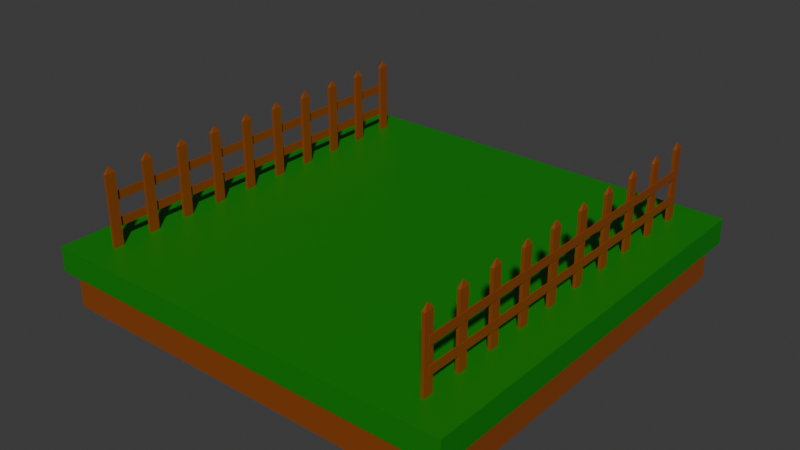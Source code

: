 # Source: Platform.blend  (saved by Blender 4.5.91; exported with 4.5.12 LTS)
import bpy
from mathutils import Matrix  # noqa: F401  (used for matrix-valued properties, if any)

bpy.ops.wm.read_factory_settings(use_empty=True)
scene = bpy.context.scene
scene.name = 'Scene'

# ---- collections
col_collection = bpy.data.collections.new('Collection'); scene.collection.children.link(col_collection)
col_fence = bpy.data.collections.new('Fence'); scene.collection.children.link(col_fence)
col_fence.hide_render = True
col_fence_001 = bpy.data.collections.new('Fence.001'); scene.collection.children.link(col_fence_001)
col_fence_001.hide_render = True
col_fencejoint_001 = bpy.data.collections.new('FenceJoint.001'); scene.collection.children.link(col_fencejoint_001)

# ---- materials (node trees are filled in below, after node groups)
mat_material = bpy.data.materials.new('Material')
mat_material.alpha_threshold = 0.0
mat_material.roughness = 0.5
mat_material.line_color = (0.0, 0.0, 0.0, 1.0)
mat_material_004 = bpy.data.materials.new('Material.004')
mat_material_003 = bpy.data.materials.new('Material.003')
mat_material_003.alpha_threshold = 0.0
mat_material_003.roughness = 0.5
mat_material_003.line_color = (0.0, 0.0, 0.0, 1.0)

# ---- material node trees
mat_material.use_nodes = True; mat_material.node_tree.nodes.clear()
_N = mat_material.node_tree.nodes; _L = mat_material.node_tree.links
n0 = _N.new('ShaderNodeOutputMaterial'); n0.name = 'Material Output'; n0.location = (200, 100)
n1 = _N.new('ShaderNodeBsdfPrincipled'); n1.name = 'Principled BSDF'; n1.location = (-200, 100)
n1.inputs[0].default_value = (0.2582, 0.05951, 0.006512, 1.0)
n1.inputs[3].default_value = 1.45
_L.new(n1.outputs[0], n0.inputs[0])
n0.is_active_output = True
mat_material_004.use_nodes = True; mat_material_004.node_tree.nodes.clear()
_N = mat_material_004.node_tree.nodes; _L = mat_material_004.node_tree.links
n0 = _N.new('ShaderNodeBsdfPrincipled'); n0.name = 'Principled BSDF'; n0.location = (-200, 100)
n0.inputs[0].default_value = (0.0, 0.2159, 0.0, 1.0)
n1 = _N.new('ShaderNodeOutputMaterial'); n1.name = 'Material Output'; n1.location = (200, 100)
_L.new(n0.outputs[0], n1.inputs[0])
n1.is_active_output = True
mat_material_003.use_nodes = True; mat_material_003.node_tree.nodes.clear()
_N = mat_material_003.node_tree.nodes; _L = mat_material_003.node_tree.links
n0 = _N.new('ShaderNodeOutputMaterial'); n0.name = 'Material Output'; n0.location = (200, 100)
n1 = _N.new('ShaderNodeBsdfPrincipled'); n1.name = 'Principled BSDF'; n1.location = (-200, 100)
n1.inputs[3].default_value = 1.45
_L.new(n1.outputs[0], n0.inputs[0])
n0.is_active_output = True

# ---- world
world_world = bpy.data.worlds.new('World'); scene.world = world_world
world_world.use_nodes = True; world_world.node_tree.nodes.clear()
_N = world_world.node_tree.nodes; _L = world_world.node_tree.links
n0 = _N.new('ShaderNodeOutputWorld'); n0.name = 'World Output'; n0.location = (200, 100)
n1 = _N.new('ShaderNodeBackground'); n1.name = 'Background'; n1.location = (-200, 100)
n1.inputs[0].default_value = (0.05088, 0.05088, 0.05088, 1.0)
_L.new(n1.outputs[0], n0.inputs[0])
n0.is_active_output = True
world_world.color = (0.05088, 0.05088, 0.05088)
world_world.sun_shadow_jitter_overblur = 0.0

# ---- meshes
me_cube = bpy.data.meshes.new('Cube')
me_cube.from_pydata([(1.0, 1.0, 0.649), (1.0, 1.0, -1.0), (1.0, -1.0, 0.649), (1.0, -1.0, -1.0), (-1.0, 1.0, 0.649), (-1.0, 1.0, -1.0), (-1.0, -1.0, 0.649), (-1.0, -1.0, -1.0)], [], [(0, 4, 6, 2), (3, 2, 6, 7), (7, 6, 4, 5), (5, 1, 3, 7), (1, 0, 2, 3), (5, 4, 0, 1)])
_uv = me_cube.uv_layers.new(name='UVMap')
_uv.uv.foreach_set('vector', [0.625, 0.5, 0.875, 0.5, 0.875, 0.75, 0.625, 0.75, 0.375, 0.75, 0.625, 0.75, 0.625, 1.0, 0.375, 1.0, 0.375, 0.0, 0.625, 0.0, 0.625, 0.25, 0.375, 0.25, 0.125, 0.5, 0.375, 0.5, 0.375, 0.75, 0.125, 0.75, 0.375, 0.5, 0.625, 0.5, 0.625, 0.75, 0.375, 0.75, 0.375, 0.25, 0.625, 0.25, 0.625, 0.5, 0.375, 0.5])
me_cube.materials.append(mat_material)
me_cube.materials.append(mat_material_004)
me_cube.use_mirror_vertex_groups = False
me_cube.update()
me_cube_001 = bpy.data.meshes.new('Cube.001')
me_cube_001.from_pydata([(1.0, 1.0, 1.0), (1.0, 1.0, -1.0), (1.0, -1.0, 1.0), (1.0, -1.0, -1.0), (-1.0, 1.0, 1.0), (-1.0, 1.0, -1.0), (-1.0, -1.0, 1.0), (-1.0, -1.0, -1.0)], [], [(0, 4, 6, 2), (3, 2, 6, 7), (7, 6, 4, 5), (5, 1, 3, 7), (1, 0, 2, 3), (5, 4, 0, 1)])
_uv = me_cube_001.uv_layers.new(name='UVMap')
_uv.uv.foreach_set('vector', [0.625, 0.5, 0.875, 0.5, 0.875, 0.75, 0.625, 0.75, 0.375, 0.75, 0.625, 0.75, 0.625, 1.0, 0.375, 1.0, 0.375, 0.0, 0.625, 0.0, 0.625, 0.25, 0.375, 0.25, 0.125, 0.5, 0.375, 0.5, 0.375, 0.75, 0.125, 0.75, 0.375, 0.5, 0.625, 0.5, 0.625, 0.75, 0.375, 0.75, 0.375, 0.25, 0.625, 0.25, 0.625, 0.5, 0.375, 0.5])
me_cube_001.materials.append(mat_material_004)
me_cube_001.use_mirror_vertex_groups = False
me_cube_001.update()
me_cube_002 = bpy.data.meshes.new('Cube.002')
me_cube_002.from_pydata([(-1.0, -1.0, -1.0), (-1.0, -1.0, 1.0), (-1.0, 1.0, -1.0), (-1.0, 1.0, 1.0), (1.0, -1.0, -1.0), (1.0, -1.0, 1.0), (1.0, 1.0, -1.0), (1.0, 1.0, 1.0), (0.0, 0.0, 1.174), (0.0, 0.0, 1.174), (0.0, 0.0, 1.174), (0.0, 0.0, 1.174), (-1.0, -1.0, -0.3333), (-1.0, -1.0, 0.3333), (-1.0, 1.0, 0.3333), (-1.0, 1.0, -0.3333), (1.0, 1.0, 0.3333), (1.0, 1.0, -0.3333), (1.0, -1.0, 0.3333), (1.0, -1.0, -0.3333)], [], [(13, 1, 3, 14), (14, 3, 7, 16), (16, 7, 5, 18), (18, 5, 1, 13), (2, 6, 4, 0), (5, 7, 11, 10), (11, 9, 8, 10), (3, 1, 8, 9), (1, 5, 10, 8), (7, 3, 9, 11), (4, 19, 12, 0), (19, 18, 13, 12), (6, 17, 19, 4), (17, 16, 18, 19), (2, 15, 17, 6), (15, 14, 16, 17), (0, 12, 15, 2), (12, 13, 14, 15)])
_uv = me_cube_002.uv_layers.new(name='UVMap')
_uv.uv.foreach_set('vector', [0.5417, 0.0, 0.625, 0.0, 0.625, 0.25, 0.5417, 0.25, 0.5417, 0.25, 0.625, 0.25, 0.625, 0.5, 0.5417, 0.5, 0.5417, 0.5, 0.625, 0.5, 0.625, 0.75, 0.5417, 0.75, 0.5417, 0.75, 0.625, 0.75, 0.625, 1.0, 0.5417, 1.0, 0.125, 0.5, 0.375, 0.5, 0.375, 0.75, 0.125, 0.75, 0.625, 0.75, 0.625, 0.5, 0.625, 0.5, 0.625, 0.75, 0.625, 0.5, 0.875, 0.5, 0.875, 0.75, 0.625, 0.75, 0.625, 0.25, 0.625, 0.0, 0.625, 0.0, 0.625, 0.25, 0.625, 1.0, 0.625, 0.75, 0.625, 0.75, 0.625, 1.0, 0.625, 0.5, 0.625, 0.25, 0.625, 0.25, 0.625, 0.5, 0.375, 0.75, 0.4583, 0.75, 0.4583, 1.0, 0.375, 1.0, 0.4583, 0.75, 0.5417, 0.75, 0.5417, 1.0, 0.4583, 1.0, 0.375, 0.5, 0.4583, 0.5, 0.4583, 0.75, 0.375, 0.75, 0.4583, 0.5, 0.5417, 0.5, 0.5417, 0.75, 0.4583, 0.75, 0.375, 0.25, 0.4583, 0.25, 0.4583, 0.5, 0.375, 0.5, 0.4583, 0.25, 0.5417, 0.25, 0.5417, 0.5, 0.4583, 0.5, 0.375, 0.0, 0.4583, 0.0, 0.4583, 0.25, 0.375, 0.25, 0.4583, 0.0, 0.5417, 0.0, 0.5417, 0.25, 0.4583, 0.25])
me_cube_002.update()
me_cube_003 = bpy.data.meshes.new('Cube.003')
me_cube_003.from_pydata([(-1.0, -0.9818, -1.0), (-1.0, -0.9818, 1.0), (-1.0, 0.9989, -1.0), (-1.0, 0.9989, 1.0), (1.0, -0.9818, -1.0), (1.0, -0.9818, 1.0), (1.0, 0.9989, -1.0), (1.0, 0.9989, 1.0)], [], [(0, 1, 3, 2), (2, 3, 7, 6), (6, 7, 5, 4), (4, 5, 1, 0), (2, 6, 4, 0), (7, 3, 1, 5)])
_uv = me_cube_003.uv_layers.new(name='UVMap')
_uv.uv.foreach_set('vector', [0.375, 0.0, 0.625, 0.0, 0.625, 0.25, 0.375, 0.25, 0.375, 0.25, 0.625, 0.25, 0.625, 0.5, 0.375, 0.5, 0.375, 0.5, 0.625, 0.5, 0.625, 0.75, 0.375, 0.75, 0.375, 0.75, 0.625, 0.75, 0.625, 1.0, 0.375, 1.0, 0.125, 0.5, 0.375, 0.5, 0.375, 0.75, 0.125, 0.75, 0.625, 0.5, 0.875, 0.5, 0.875, 0.75, 0.625, 0.75])
me_cube_003.update()
me_cube_015 = bpy.data.meshes.new('Cube.015')
me_cube_015.from_pydata([(-1.0, -0.9522, -1.0), (-1.0, -0.9522, 1.0), (-1.0, 0.9909, -1.0), (-1.0, 0.9909, 1.0), (1.0, -0.9522, -1.0), (1.0, -0.9522, 1.0), (1.0, 0.9909, -1.0), (1.0, 0.9909, 1.0), (-1.0, -0.9522, -7.0), (-1.0, -0.9522, -5.0), (-1.0, 0.9909, -7.0), (-1.0, 0.9909, -5.0), (1.0, -0.9522, -7.0), (1.0, -0.9522, -5.0), (1.0, 0.9909, -7.0), (1.0, 0.9909, -5.0), (7.253, 0.8728, -11.71), (7.253, 0.8728, 5.716), (7.253, 0.9277, -11.71), (7.253, 0.9277, 5.716), (0.653, 0.8728, -11.71), (0.653, 0.8728, 5.716), (0.653, 0.9277, -11.71), (0.653, 0.9277, 5.716), (3.953, 0.9003, 7.233), (3.953, 0.9003, 7.233), (3.953, 0.9003, 7.233), (3.953, 0.9003, 7.233), (7.253, 0.8728, -5.904), (7.253, 0.8728, -0.094), (7.253, 0.9277, -0.094), (7.253, 0.9277, -5.904), (0.653, 0.9277, -0.094), (0.653, 0.9277, -5.904), (0.653, 0.8728, -0.094), (0.653, 0.8728, -5.904), (7.253, 0.6528, -11.71), (7.253, 0.6528, 5.716), (7.253, 0.7078, -11.71), (7.253, 0.7078, 5.716), (0.653, 0.6528, -11.71), (0.653, 0.6528, 5.716), (0.653, 0.7078, -11.71), (0.653, 0.7078, 5.716), (3.953, 0.6803, 7.233), (3.953, 0.6803, 7.233), (3.953, 0.6803, 7.233), (3.953, 0.6803, 7.233), (7.253, 0.6528, -5.904), (7.253, 0.6528, -0.094), (7.253, 0.7078, -0.094), (7.253, 0.7078, -5.904), (0.653, 0.7078, -0.094), (0.653, 0.7078, -5.904), (0.653, 0.6528, -0.094), (0.653, 0.6528, -5.904), (7.253, 0.4329, -11.71), (7.253, 0.4329, 5.716), (7.253, 0.4879, -11.71), (7.253, 0.4879, 5.716), (0.653, 0.4329, -11.71), (0.653, 0.4329, 5.716), (0.653, 0.4879, -11.71), (0.653, 0.4879, 5.716), (3.953, 0.4604, 7.233), (3.953, 0.4604, 7.233), (3.953, 0.4604, 7.233), (3.953, 0.4604, 7.233), (7.253, 0.4329, -5.904), (7.253, 0.4329, -0.094), (7.253, 0.4879, -0.094), (7.253, 0.4879, -5.904), (0.653, 0.4879, -0.094), (0.653, 0.4879, -5.904), (0.653, 0.4329, -0.094), (0.653, 0.4329, -5.904), (7.253, 0.213, -11.71), (7.253, 0.213, 5.716), (7.253, 0.268, -11.71), (7.253, 0.268, 5.716), (0.653, 0.213, -11.71), (0.653, 0.213, 5.716), (0.653, 0.268, -11.71), (0.653, 0.268, 5.716), (3.953, 0.2405, 7.233), (3.953, 0.2405, 7.233), (3.953, 0.2405, 7.233), (3.953, 0.2405, 7.233), (7.253, 0.213, -5.904), (7.253, 0.213, -0.094), (7.253, 0.268, -0.094), (7.253, 0.268, -5.904), (0.653, 0.268, -0.094), (0.653, 0.268, -5.904), (0.653, 0.213, -0.094), (0.653, 0.213, -5.904), (7.253, -0.00695, -11.71), (7.253, -0.00695, 5.716), (7.253, 0.04803, -11.71), (7.253, 0.04803, 5.716), (0.653, -0.00695, -11.71), (0.653, -0.00695, 5.716), (0.653, 0.04803, -11.71), (0.653, 0.04803, 5.716), (3.953, 0.02054, 7.233), (3.953, 0.02054, 7.233), (3.953, 0.02054, 7.233), (3.953, 0.02054, 7.233), (7.253, -0.00695, -5.904), (7.253, -0.00695, -0.094), (7.253, 0.04803, -0.094), (7.253, 0.04803, -5.904), (0.653, 0.04803, -0.094), (0.653, 0.04803, -5.904), (0.653, -0.00695, -0.094), (0.653, -0.00695, -5.904), (7.253, -0.2269, -11.71), (7.253, -0.2269, 5.716), (7.253, -0.1719, -11.71), (7.253, -0.1719, 5.716), (0.653, -0.2269, -11.71), (0.653, -0.2269, 5.716), (0.653, -0.1719, -11.71), (0.653, -0.1719, 5.716), (3.953, -0.1994, 7.233), (3.953, -0.1994, 7.233), (3.953, -0.1994, 7.233), (3.953, -0.1994, 7.233), (7.253, -0.2269, -5.904), (7.253, -0.2269, -0.094), (7.253, -0.1719, -0.094), (7.253, -0.1719, -5.904), (0.653, -0.1719, -0.094), (0.653, -0.1719, -5.904), (0.653, -0.2269, -0.094), (0.653, -0.2269, -5.904), (7.253, -0.4468, -11.71), (7.253, -0.4468, 5.716), (7.253, -0.3918, -11.71), (7.253, -0.3918, 5.716), (0.653, -0.4468, -11.71), (0.653, -0.4468, 5.716), (0.653, -0.3918, -11.71), (0.653, -0.3918, 5.716), (3.953, -0.4193, 7.233), (3.953, -0.4193, 7.233), (3.953, -0.4193, 7.233), (3.953, -0.4193, 7.233), (7.253, -0.4468, -5.904), (7.253, -0.4468, -0.094), (7.253, -0.3918, -0.094), (7.253, -0.3918, -5.904), (0.653, -0.3918, -0.094), (0.653, -0.3918, -5.904), (0.653, -0.4468, -0.094), (0.653, -0.4468, -5.904), (7.253, -0.6667, -11.71), (7.253, -0.6667, 5.716), (7.253, -0.6118, -11.71), (7.253, -0.6118, 5.716), (0.653, -0.6667, -11.71), (0.653, -0.6667, 5.716), (0.653, -0.6118, -11.71), (0.653, -0.6118, 5.716), (3.953, -0.6392, 7.233), (3.953, -0.6392, 7.233), (3.953, -0.6392, 7.233), (3.953, -0.6392, 7.233), (7.253, -0.6667, -5.904), (7.253, -0.6667, -0.094), (7.253, -0.6118, -0.094), (7.253, -0.6118, -5.904), (0.653, -0.6118, -0.094), (0.653, -0.6118, -5.904), (0.653, -0.6667, -0.094), (0.653, -0.6667, -5.904), (7.253, -0.8867, -11.71), (7.253, -0.8867, 5.716), (7.253, -0.8317, -11.71), (7.253, -0.8317, 5.716), (0.653, -0.8867, -11.71), (0.653, -0.8867, 5.716), (0.653, -0.8317, -11.71), (0.653, -0.8317, 5.716), (3.953, -0.8592, 7.233), (3.953, -0.8592, 7.233), (3.953, -0.8592, 7.233), (3.953, -0.8592, 7.233), (7.253, -0.8867, -5.904), (7.253, -0.8867, -0.094), (7.253, -0.8317, -0.094), (7.253, -0.8317, -5.904), (0.653, -0.8317, -0.094), (0.653, -0.8317, -5.904), (0.653, -0.8867, -0.094), (0.653, -0.8867, -5.904)], [], [(0, 1, 3, 2), (2, 3, 7, 6), (6, 7, 5, 4), (4, 5, 1, 0), (2, 6, 4, 0), (7, 3, 1, 5), (8, 9, 11, 10), (10, 11, 15, 14), (14, 15, 13, 12), (12, 13, 9, 8), (10, 14, 12, 8), (15, 11, 9, 13), (29, 17, 19, 30), (30, 19, 23, 32), (32, 23, 21, 34), (34, 21, 17, 29), (18, 22, 20, 16), (21, 23, 27, 26), (27, 25, 24, 26), (19, 17, 24, 25), (17, 21, 26, 24), (23, 19, 25, 27), (20, 35, 28, 16), (35, 34, 29, 28), (22, 33, 35, 20), (33, 32, 34, 35), (18, 31, 33, 22), (31, 30, 32, 33), (16, 28, 31, 18), (28, 29, 30, 31), (49, 37, 39, 50), (50, 39, 43, 52), (52, 43, 41, 54), (54, 41, 37, 49), (38, 42, 40, 36), (41, 43, 47, 46), (47, 45, 44, 46), (39, 37, 44, 45), (37, 41, 46, 44), (43, 39, 45, 47), (40, 55, 48, 36), (55, 54, 49, 48), (42, 53, 55, 40), (53, 52, 54, 55), (38, 51, 53, 42), (51, 50, 52, 53), (36, 48, 51, 38), (48, 49, 50, 51), (69, 57, 59, 70), (70, 59, 63, 72), (72, 63, 61, 74), (74, 61, 57, 69), (58, 62, 60, 56), (61, 63, 67, 66), (67, 65, 64, 66), (59, 57, 64, 65), (57, 61, 66, 64), (63, 59, 65, 67), (60, 75, 68, 56), (75, 74, 69, 68), (62, 73, 75, 60), (73, 72, 74, 75), (58, 71, 73, 62), (71, 70, 72, 73), (56, 68, 71, 58), (68, 69, 70, 71), (89, 77, 79, 90), (90, 79, 83, 92), (92, 83, 81, 94), (94, 81, 77, 89), (78, 82, 80, 76), (81, 83, 87, 86), (87, 85, 84, 86), (79, 77, 84, 85), (77, 81, 86, 84), (83, 79, 85, 87), (80, 95, 88, 76), (95, 94, 89, 88), (82, 93, 95, 80), (93, 92, 94, 95), (78, 91, 93, 82), (91, 90, 92, 93), (76, 88, 91, 78), (88, 89, 90, 91), (109, 97, 99, 110), (110, 99, 103, 112), (112, 103, 101, 114), (114, 101, 97, 109), (98, 102, 100, 96), (101, 103, 107, 106), (107, 105, 104, 106), (99, 97, 104, 105), (97, 101, 106, 104), (103, 99, 105, 107), (100, 115, 108, 96), (115, 114, 109, 108), (102, 113, 115, 100), (113, 112, 114, 115), (98, 111, 113, 102), (111, 110, 112, 113), (96, 108, 111, 98), (108, 109, 110, 111), (129, 117, 119, 130), (130, 119, 123, 132), (132, 123, 121, 134), (134, 121, 117, 129), (118, 122, 120, 116), (121, 123, 127, 126), (127, 125, 124, 126), (119, 117, 124, 125), (117, 121, 126, 124), (123, 119, 125, 127), (120, 135, 128, 116), (135, 134, 129, 128), (122, 133, 135, 120), (133, 132, 134, 135), (118, 131, 133, 122), (131, 130, 132, 133), (116, 128, 131, 118), (128, 129, 130, 131), (149, 137, 139, 150), (150, 139, 143, 152), (152, 143, 141, 154), (154, 141, 137, 149), (138, 142, 140, 136), (141, 143, 147, 146), (147, 145, 144, 146), (139, 137, 144, 145), (137, 141, 146, 144), (143, 139, 145, 147), (140, 155, 148, 136), (155, 154, 149, 148), (142, 153, 155, 140), (153, 152, 154, 155), (138, 151, 153, 142), (151, 150, 152, 153), (136, 148, 151, 138), (148, 149, 150, 151), (169, 157, 159, 170), (170, 159, 163, 172), (172, 163, 161, 174), (174, 161, 157, 169), (158, 162, 160, 156), (161, 163, 167, 166), (167, 165, 164, 166), (159, 157, 164, 165), (157, 161, 166, 164), (163, 159, 165, 167), (160, 175, 168, 156), (175, 174, 169, 168), (162, 173, 175, 160), (173, 172, 174, 175), (158, 171, 173, 162), (171, 170, 172, 173), (156, 168, 171, 158), (168, 169, 170, 171), (189, 177, 179, 190), (190, 179, 183, 192), (192, 183, 181, 194), (194, 181, 177, 189), (178, 182, 180, 176), (181, 183, 187, 186), (187, 185, 184, 186), (179, 177, 184, 185), (177, 181, 186, 184), (183, 179, 185, 187), (180, 195, 188, 176), (195, 194, 189, 188), (182, 193, 195, 180), (193, 192, 194, 195), (178, 191, 193, 182), (191, 190, 192, 193), (176, 188, 191, 178), (188, 189, 190, 191)])
_uv = me_cube_015.uv_layers.new(name='UVMap')
_uv.uv.foreach_set('vector', [0.375, 0.003754, 0.625, 0.003754, 0.625, 0.25, 0.375, 0.25, 0.375, 0.25, 0.625, 0.25, 0.625, 0.5, 0.375, 0.5, 0.375, 0.5, 0.625, 0.5, 0.625, 0.7462, 0.375, 0.7462, 0.375, 0.7462, 0.625, 0.7462, 0.625, 1.0, 0.375, 1.0, 0.125, 0.5, 0.375, 0.5, 0.375, 0.7462, 0.125, 0.7462, 0.625, 0.5, 0.875, 0.5, 0.875, 0.7462, 0.625, 0.7462, 0.375, 0.003754, 0.625, 0.003754, 0.625, 0.25, 0.375, 0.25, 0.375, 0.25, 0.625, 0.25, 0.625, 0.5, 0.375, 0.5, 0.375, 0.5, 0.625, 0.5, 0.625, 0.7462, 0.375, 0.7462, 0.375, 0.7462, 0.625, 0.7462, 0.625, 1.0, 0.375, 1.0, 0.125, 0.5, 0.375, 0.5, 0.375, 0.7462, 0.125, 0.7462, 0.625, 0.5, 0.875, 0.5, 0.875, 0.7462, 0.625, 0.7462, 0.5417, 0.0, 0.625, 0.0, 0.625, 0.25, 0.5417, 0.25, 0.5417, 0.25, 0.625, 0.25, 0.625, 0.5, 0.5417, 0.5, 0.5417, 0.5, 0.625, 0.5, 0.625, 0.75, 0.5417, 0.75, 0.5417, 0.75, 0.625, 0.75, 0.625, 1.0, 0.5417, 1.0, 0.125, 0.5, 0.375, 0.5, 0.375, 0.75, 0.125, 0.75, 0.625, 0.75, 0.625, 0.5, 0.625, 0.5, 0.625, 0.75, 0.625, 0.5, 0.875, 0.5, 0.875, 0.75, 0.625, 0.75, 0.625, 0.25, 0.625, 0.0, 0.625, 0.0, 0.625, 0.25, 0.625, 1.0, 0.625, 0.75, 0.625, 0.75, 0.625, 1.0, 0.625, 0.5, 0.625, 0.25, 0.625, 0.25, 0.625, 0.5, 0.375, 0.75, 0.4583, 0.75, 0.4583, 1.0, 0.375, 1.0, 0.4583, 0.75, 0.5417, 0.75, 0.5417, 1.0, 0.4583, 1.0, 0.375, 0.5, 0.4583, 0.5, 0.4583, 0.75, 0.375, 0.75, 0.4583, 0.5, 0.5417, 0.5, 0.5417, 0.75, 0.4583, 0.75, 0.375, 0.25, 0.4583, 0.25, 0.4583, 0.5, 0.375, 0.5, 0.4583, 0.25, 0.5417, 0.25, 0.5417, 0.5, 0.4583, 0.5, 0.375, 0.0, 0.4583, 0.0, 0.4583, 0.25, 0.375, 0.25, 0.4583, 0.0, 0.5417, 0.0, 0.5417, 0.25, 0.4583, 0.25, 0.5417, 0.0, 0.625, 0.0, 0.625, 0.25, 0.5417, 0.25, 0.5417, 0.25, 0.625, 0.25, 0.625, 0.5, 0.5417, 0.5, 0.5417, 0.5, 0.625, 0.5, 0.625, 0.75, 0.5417, 0.75, 0.5417, 0.75, 0.625, 0.75, 0.625, 1.0, 0.5417, 1.0, 0.125, 0.5, 0.375, 0.5, 0.375, 0.75, 0.125, 0.75, 0.625, 0.75, 0.625, 0.5, 0.625, 0.5, 0.625, 0.75, 0.625, 0.5, 0.875, 0.5, 0.875, 0.75, 0.625, 0.75, 0.625, 0.25, 0.625, 0.0, 0.625, 0.0, 0.625, 0.25, 0.625, 1.0, 0.625, 0.75, 0.625, 0.75, 0.625, 1.0, 0.625, 0.5, 0.625, 0.25, 0.625, 0.25, 0.625, 0.5, 0.375, 0.75, 0.4583, 0.75, 0.4583, 1.0, 0.375, 1.0, 0.4583, 0.75, 0.5417, 0.75, 0.5417, 1.0, 0.4583, 1.0, 0.375, 0.5, 0.4583, 0.5, 0.4583, 0.75, 0.375, 0.75, 0.4583, 0.5, 0.5417, 0.5, 0.5417, 0.75, 0.4583, 0.75, 0.375, 0.25, 0.4583, 0.25, 0.4583, 0.5, 0.375, 0.5, 0.4583, 0.25, 0.5417, 0.25, 0.5417, 0.5, 0.4583, 0.5, 0.375, 0.0, 0.4583, 0.0, 0.4583, 0.25, 0.375, 0.25, 0.4583, 0.0, 0.5417, 0.0, 0.5417, 0.25, 0.4583, 0.25, 0.5417, 0.0, 0.625, 0.0, 0.625, 0.25, 0.5417, 0.25, 0.5417, 0.25, 0.625, 0.25, 0.625, 0.5, 0.5417, 0.5, 0.5417, 0.5, 0.625, 0.5, 0.625, 0.75, 0.5417, 0.75, 0.5417, 0.75, 0.625, 0.75, 0.625, 1.0, 0.5417, 1.0, 0.125, 0.5, 0.375, 0.5, 0.375, 0.75, 0.125, 0.75, 0.625, 0.75, 0.625, 0.5, 0.625, 0.5, 0.625, 0.75, 0.625, 0.5, 0.875, 0.5, 0.875, 0.75, 0.625, 0.75, 0.625, 0.25, 0.625, 0.0, 0.625, 0.0, 0.625, 0.25, 0.625, 1.0, 0.625, 0.75, 0.625, 0.75, 0.625, 1.0, 0.625, 0.5, 0.625, 0.25, 0.625, 0.25, 0.625, 0.5, 0.375, 0.75, 0.4583, 0.75, 0.4583, 1.0, 0.375, 1.0, 0.4583, 0.75, 0.5417, 0.75, 0.5417, 1.0, 0.4583, 1.0, 0.375, 0.5, 0.4583, 0.5, 0.4583, 0.75, 0.375, 0.75, 0.4583, 0.5, 0.5417, 0.5, 0.5417, 0.75, 0.4583, 0.75, 0.375, 0.25, 0.4583, 0.25, 0.4583, 0.5, 0.375, 0.5, 0.4583, 0.25, 0.5417, 0.25, 0.5417, 0.5, 0.4583, 0.5, 0.375, 0.0, 0.4583, 0.0, 0.4583, 0.25, 0.375, 0.25, 0.4583, 0.0, 0.5417, 0.0, 0.5417, 0.25, 0.4583, 0.25, 0.5417, 0.0, 0.625, 0.0, 0.625, 0.25, 0.5417, 0.25, 0.5417, 0.25, 0.625, 0.25, 0.625, 0.5, 0.5417, 0.5, 0.5417, 0.5, 0.625, 0.5, 0.625, 0.75, 0.5417, 0.75, 0.5417, 0.75, 0.625, 0.75, 0.625, 1.0, 0.5417, 1.0, 0.125, 0.5, 0.375, 0.5, 0.375, 0.75, 0.125, 0.75, 0.625, 0.75, 0.625, 0.5, 0.625, 0.5, 0.625, 0.75, 0.625, 0.5, 0.875, 0.5, 0.875, 0.75, 0.625, 0.75, 0.625, 0.25, 0.625, 0.0, 0.625, 0.0, 0.625, 0.25, 0.625, 1.0, 0.625, 0.75, 0.625, 0.75, 0.625, 1.0, 0.625, 0.5, 0.625, 0.25, 0.625, 0.25, 0.625, 0.5, 0.375, 0.75, 0.4583, 0.75, 0.4583, 1.0, 0.375, 1.0, 0.4583, 0.75, 0.5417, 0.75, 0.5417, 1.0, 0.4583, 1.0, 0.375, 0.5, 0.4583, 0.5, 0.4583, 0.75, 0.375, 0.75, 0.4583, 0.5, 0.5417, 0.5, 0.5417, 0.75, 0.4583, 0.75, 0.375, 0.25, 0.4583, 0.25, 0.4583, 0.5, 0.375, 0.5, 0.4583, 0.25, 0.5417, 0.25, 0.5417, 0.5, 0.4583, 0.5, 0.375, 0.0, 0.4583, 0.0, 0.4583, 0.25, 0.375, 0.25, 0.4583, 0.0, 0.5417, 0.0, 0.5417, 0.25, 0.4583, 0.25, 0.5417, 0.0, 0.625, 0.0, 0.625, 0.25, 0.5417, 0.25, 0.5417, 0.25, 0.625, 0.25, 0.625, 0.5, 0.5417, 0.5, 0.5417, 0.5, 0.625, 0.5, 0.625, 0.75, 0.5417, 0.75, 0.5417, 0.75, 0.625, 0.75, 0.625, 1.0, 0.5417, 1.0, 0.125, 0.5, 0.375, 0.5, 0.375, 0.75, 0.125, 0.75, 0.625, 0.75, 0.625, 0.5, 0.625, 0.5, 0.625, 0.75, 0.625, 0.5, 0.875, 0.5, 0.875, 0.75, 0.625, 0.75, 0.625, 0.25, 0.625, 0.0, 0.625, 0.0, 0.625, 0.25, 0.625, 1.0, 0.625, 0.75, 0.625, 0.75, 0.625, 1.0, 0.625, 0.5, 0.625, 0.25, 0.625, 0.25, 0.625, 0.5, 0.375, 0.75, 0.4583, 0.75, 0.4583, 1.0, 0.375, 1.0, 0.4583, 0.75, 0.5417, 0.75, 0.5417, 1.0, 0.4583, 1.0, 0.375, 0.5, 0.4583, 0.5, 0.4583, 0.75, 0.375, 0.75, 0.4583, 0.5, 0.5417, 0.5, 0.5417, 0.75, 0.4583, 0.75, 0.375, 0.25, 0.4583, 0.25, 0.4583, 0.5, 0.375, 0.5, 0.4583, 0.25, 0.5417, 0.25, 0.5417, 0.5, 0.4583, 0.5, 0.375, 0.0, 0.4583, 0.0, 0.4583, 0.25, 0.375, 0.25, 0.4583, 0.0, 0.5417, 0.0, 0.5417, 0.25, 0.4583, 0.25, 0.5417, 0.0, 0.625, 0.0, 0.625, 0.25, 0.5417, 0.25, 0.5417, 0.25, 0.625, 0.25, 0.625, 0.5, 0.5417, 0.5, 0.5417, 0.5, 0.625, 0.5, 0.625, 0.75, 0.5417, 0.75, 0.5417, 0.75, 0.625, 0.75, 0.625, 1.0, 0.5417, 1.0, 0.125, 0.5, 0.375, 0.5, 0.375, 0.75, 0.125, 0.75, 0.625, 0.75, 0.625, 0.5, 0.625, 0.5, 0.625, 0.75, 0.625, 0.5, 0.875, 0.5, 0.875, 0.75, 0.625, 0.75, 0.625, 0.25, 0.625, 0.0, 0.625, 0.0, 0.625, 0.25, 0.625, 1.0, 0.625, 0.75, 0.625, 0.75, 0.625, 1.0, 0.625, 0.5, 0.625, 0.25, 0.625, 0.25, 0.625, 0.5, 0.375, 0.75, 0.4583, 0.75, 0.4583, 1.0, 0.375, 1.0, 0.4583, 0.75, 0.5417, 0.75, 0.5417, 1.0, 0.4583, 1.0, 0.375, 0.5, 0.4583, 0.5, 0.4583, 0.75, 0.375, 0.75, 0.4583, 0.5, 0.5417, 0.5, 0.5417, 0.75, 0.4583, 0.75, 0.375, 0.25, 0.4583, 0.25, 0.4583, 0.5, 0.375, 0.5, 0.4583, 0.25, 0.5417, 0.25, 0.5417, 0.5, 0.4583, 0.5, 0.375, 0.0, 0.4583, 0.0, 0.4583, 0.25, 0.375, 0.25, 0.4583, 0.0, 0.5417, 0.0, 0.5417, 0.25, 0.4583, 0.25, 0.5417, 0.0, 0.625, 0.0, 0.625, 0.25, 0.5417, 0.25, 0.5417, 0.25, 0.625, 0.25, 0.625, 0.5, 0.5417, 0.5, 0.5417, 0.5, 0.625, 0.5, 0.625, 0.75, 0.5417, 0.75, 0.5417, 0.75, 0.625, 0.75, 0.625, 1.0, 0.5417, 1.0, 0.125, 0.5, 0.375, 0.5, 0.375, 0.75, 0.125, 0.75, 0.625, 0.75, 0.625, 0.5, 0.625, 0.5, 0.625, 0.75, 0.625, 0.5, 0.875, 0.5, 0.875, 0.75, 0.625, 0.75, 0.625, 0.25, 0.625, 0.0, 0.625, 0.0, 0.625, 0.25, 0.625, 1.0, 0.625, 0.75, 0.625, 0.75, 0.625, 1.0, 0.625, 0.5, 0.625, 0.25, 0.625, 0.25, 0.625, 0.5, 0.375, 0.75, 0.4583, 0.75, 0.4583, 1.0, 0.375, 1.0, 0.4583, 0.75, 0.5417, 0.75, 0.5417, 1.0, 0.4583, 1.0, 0.375, 0.5, 0.4583, 0.5, 0.4583, 0.75, 0.375, 0.75, 0.4583, 0.5, 0.5417, 0.5, 0.5417, 0.75, 0.4583, 0.75, 0.375, 0.25, 0.4583, 0.25, 0.4583, 0.5, 0.375, 0.5, 0.4583, 0.25, 0.5417, 0.25, 0.5417, 0.5, 0.4583, 0.5, 0.375, 0.0, 0.4583, 0.0, 0.4583, 0.25, 0.375, 0.25, 0.4583, 0.0, 0.5417, 0.0, 0.5417, 0.25, 0.4583, 0.25, 0.5417, 0.0, 0.625, 0.0, 0.625, 0.25, 0.5417, 0.25, 0.5417, 0.25, 0.625, 0.25, 0.625, 0.5, 0.5417, 0.5, 0.5417, 0.5, 0.625, 0.5, 0.625, 0.75, 0.5417, 0.75, 0.5417, 0.75, 0.625, 0.75, 0.625, 1.0, 0.5417, 1.0, 0.125, 0.5, 0.375, 0.5, 0.375, 0.75, 0.125, 0.75, 0.625, 0.75, 0.625, 0.5, 0.625, 0.5, 0.625, 0.75, 0.625, 0.5, 0.875, 0.5, 0.875, 0.75, 0.625, 0.75, 0.625, 0.25, 0.625, 0.0, 0.625, 0.0, 0.625, 0.25, 0.625, 1.0, 0.625, 0.75, 0.625, 0.75, 0.625, 1.0, 0.625, 0.5, 0.625, 0.25, 0.625, 0.25, 0.625, 0.5, 0.375, 0.75, 0.4583, 0.75, 0.4583, 1.0, 0.375, 1.0, 0.4583, 0.75, 0.5417, 0.75, 0.5417, 1.0, 0.4583, 1.0, 0.375, 0.5, 0.4583, 0.5, 0.4583, 0.75, 0.375, 0.75, 0.4583, 0.5, 0.5417, 0.5, 0.5417, 0.75, 0.4583, 0.75, 0.375, 0.25, 0.4583, 0.25, 0.4583, 0.5, 0.375, 0.5, 0.4583, 0.25, 0.5417, 0.25, 0.5417, 0.5, 0.4583, 0.5, 0.375, 0.0, 0.4583, 0.0, 0.4583, 0.25, 0.375, 0.25, 0.4583, 0.0, 0.5417, 0.0, 0.5417, 0.25, 0.4583, 0.25, 0.5417, 0.0, 0.625, 0.0, 0.625, 0.25, 0.5417, 0.25, 0.5417, 0.25, 0.625, 0.25, 0.625, 0.5, 0.5417, 0.5, 0.5417, 0.5, 0.625, 0.5, 0.625, 0.75, 0.5417, 0.75, 0.5417, 0.75, 0.625, 0.75, 0.625, 1.0, 0.5417, 1.0, 0.125, 0.5, 0.375, 0.5, 0.375, 0.75, 0.125, 0.75, 0.625, 0.75, 0.625, 0.5, 0.625, 0.5, 0.625, 0.75, 0.625, 0.5, 0.875, 0.5, 0.875, 0.75, 0.625, 0.75, 0.625, 0.25, 0.625, 0.0, 0.625, 0.0, 0.625, 0.25, 0.625, 1.0, 0.625, 0.75, 0.625, 0.75, 0.625, 1.0, 0.625, 0.5, 0.625, 0.25, 0.625, 0.25, 0.625, 0.5, 0.375, 0.75, 0.4583, 0.75, 0.4583, 1.0, 0.375, 1.0, 0.4583, 0.75, 0.5417, 0.75, 0.5417, 1.0, 0.4583, 1.0, 0.375, 0.5, 0.4583, 0.5, 0.4583, 0.75, 0.375, 0.75, 0.4583, 0.5, 0.5417, 0.5, 0.5417, 0.75, 0.4583, 0.75, 0.375, 0.25, 0.4583, 0.25, 0.4583, 0.5, 0.375, 0.5, 0.4583, 0.25, 0.5417, 0.25, 0.5417, 0.5, 0.4583, 0.5, 0.375, 0.0, 0.4583, 0.0, 0.4583, 0.25, 0.375, 0.25, 0.4583, 0.0, 0.5417, 0.0, 0.5417, 0.25, 0.4583, 0.25])
me_cube_015.materials.append(mat_material)
me_cube_015.update()
me_cube_012 = bpy.data.meshes.new('Cube.012')
me_cube_012.from_pydata([(1.0, 1.0, 1.0), (1.0, 1.0, -1.0), (1.0, -1.0, 1.0), (1.0, -1.0, -1.0), (-1.0, 1.0, 1.0), (-1.0, 1.0, -1.0), (-1.0, -1.0, 1.0), (-1.0, -1.0, -1.0)], [], [(0, 4, 6, 2), (3, 2, 6, 7), (7, 6, 4, 5), (5, 1, 3, 7), (1, 0, 2, 3), (5, 4, 0, 1)])
_uv = me_cube_012.uv_layers.new(name='UVMap')
_uv.uv.foreach_set('vector', [0.625, 0.5, 0.875, 0.5, 0.875, 0.75, 0.625, 0.75, 0.375, 0.75, 0.625, 0.75, 0.625, 1.0, 0.375, 1.0, 0.375, 0.0, 0.625, 0.0, 0.625, 0.25, 0.375, 0.25, 0.125, 0.5, 0.375, 0.5, 0.375, 0.75, 0.125, 0.75, 0.375, 0.5, 0.625, 0.5, 0.625, 0.75, 0.375, 0.75, 0.375, 0.25, 0.625, 0.25, 0.625, 0.5, 0.375, 0.5])
me_cube_012.materials.append(mat_material_003)
me_cube_012.use_mirror_vertex_groups = False
me_cube_012.update()
me_cube_013 = bpy.data.meshes.new('Cube.013')
me_cube_013.from_pydata([(-1.0, -0.9818, -1.0), (-1.0, -0.9818, 1.0), (-1.0, 0.9989, -1.0), (-1.0, 0.9989, 1.0), (1.0, -0.9818, -1.0), (1.0, -0.9818, 1.0), (1.0, 0.9989, -1.0), (1.0, 0.9989, 1.0), (-1.0, -0.9818, -7.0), (-1.0, -0.9818, -5.0), (-1.0, 0.9989, -7.0), (-1.0, 0.9989, -5.0), (1.0, -0.9818, -7.0), (1.0, -0.9818, -5.0), (1.0, 0.9989, -7.0), (1.0, 0.9989, -5.0), (7.253, 0.9709, -11.71), (7.253, 0.9709, 5.716), (7.253, 1.026, -11.71), (7.253, 1.026, 5.716), (0.653, 0.9709, -11.71), (0.653, 0.9709, 5.716), (0.653, 1.026, -11.71), (0.653, 1.026, 5.716), (3.953, 0.9984, 7.233), (3.953, 0.9984, 7.233), (3.953, 0.9984, 7.233), (3.953, 0.9984, 7.233), (7.253, 0.9709, -5.904), (7.253, 0.9709, -0.094), (7.253, 1.026, -0.094), (7.253, 1.026, -5.904), (0.653, 1.026, -0.094), (0.653, 1.026, -5.904), (0.653, 0.9709, -0.094), (0.653, 0.9709, -5.904), (7.253, 0.751, -11.71), (7.253, 0.751, 5.716), (7.253, 0.806, -11.71), (7.253, 0.806, 5.716), (0.653, 0.751, -11.71), (0.653, 0.751, 5.716), (0.653, 0.806, -11.71), (0.653, 0.806, 5.716), (3.953, 0.7785, 7.233), (3.953, 0.7785, 7.233), (3.953, 0.7785, 7.233), (3.953, 0.7785, 7.233), (7.253, 0.751, -5.904), (7.253, 0.751, -0.094), (7.253, 0.806, -0.094), (7.253, 0.806, -5.904), (0.653, 0.806, -0.094), (0.653, 0.806, -5.904), (0.653, 0.751, -0.094), (0.653, 0.751, -5.904), (7.253, 0.5311, -11.71), (7.253, 0.5311, 5.716), (7.253, 0.586, -11.71), (7.253, 0.586, 5.716), (0.653, 0.5311, -11.71), (0.653, 0.5311, 5.716), (0.653, 0.586, -11.71), (0.653, 0.586, 5.716), (3.953, 0.5586, 7.233), (3.953, 0.5586, 7.233), (3.953, 0.5586, 7.233), (3.953, 0.5586, 7.233), (7.253, 0.5311, -5.904), (7.253, 0.5311, -0.094), (7.253, 0.586, -0.094), (7.253, 0.586, -5.904), (0.653, 0.586, -0.094), (0.653, 0.586, -5.904), (0.653, 0.5311, -0.094), (0.653, 0.5311, -5.904), (7.253, 0.3111, -11.71), (7.253, 0.3111, 5.716), (7.253, 0.3661, -11.71), (7.253, 0.3661, 5.716), (0.653, 0.3111, -11.71), (0.653, 0.3111, 5.716), (0.653, 0.3661, -11.71), (0.653, 0.3661, 5.716), (3.953, 0.3386, 7.233), (3.953, 0.3386, 7.233), (3.953, 0.3386, 7.233), (3.953, 0.3386, 7.233), (7.253, 0.3111, -5.904), (7.253, 0.3111, -0.094), (7.253, 0.3661, -0.094), (7.253, 0.3661, -5.904), (0.653, 0.3661, -0.094), (0.653, 0.3661, -5.904), (0.653, 0.3111, -0.094), (0.653, 0.3111, -5.904), (7.253, 0.09121, -11.71), (7.253, 0.09121, 5.716), (7.253, 0.1462, -11.71), (7.253, 0.1462, 5.716), (0.653, 0.09121, -11.71), (0.653, 0.09121, 5.716), (0.653, 0.1462, -11.71), (0.653, 0.1462, 5.716), (3.953, 0.1187, 7.233), (3.953, 0.1187, 7.233), (3.953, 0.1187, 7.233), (3.953, 0.1187, 7.233), (7.253, 0.09121, -5.904), (7.253, 0.09121, -0.094), (7.253, 0.1462, -0.094), (7.253, 0.1462, -5.904), (0.653, 0.1462, -0.094), (0.653, 0.1462, -5.904), (0.653, 0.09121, -0.094), (0.653, 0.09121, -5.904), (7.253, -0.1287, -11.71), (7.253, -0.1287, 5.716), (7.253, -0.07374, -11.71), (7.253, -0.07374, 5.716), (0.653, -0.1287, -11.71), (0.653, -0.1287, 5.716), (0.653, -0.07374, -11.71), (0.653, -0.07374, 5.716), (3.953, -0.1012, 7.233), (3.953, -0.1012, 7.233), (3.953, -0.1012, 7.233), (3.953, -0.1012, 7.233), (7.253, -0.1287, -5.904), (7.253, -0.1287, -0.094), (7.253, -0.07374, -0.094), (7.253, -0.07374, -5.904), (0.653, -0.07374, -0.094), (0.653, -0.07374, -5.904), (0.653, -0.1287, -0.094), (0.653, -0.1287, -5.904), (7.253, -0.3486, -11.71), (7.253, -0.3486, 5.716), (7.253, -0.2937, -11.71), (7.253, -0.2937, 5.716), (0.653, -0.3486, -11.71), (0.653, -0.3486, 5.716), (0.653, -0.2937, -11.71), (0.653, -0.2937, 5.716), (3.953, -0.3212, 7.233), (3.953, -0.3212, 7.233), (3.953, -0.3212, 7.233), (3.953, -0.3212, 7.233), (7.253, -0.3486, -5.904), (7.253, -0.3486, -0.094), (7.253, -0.2937, -0.094), (7.253, -0.2937, -5.904), (0.653, -0.2937, -0.094), (0.653, -0.2937, -5.904), (0.653, -0.3486, -0.094), (0.653, -0.3486, -5.904), (7.253, -0.5686, -11.71), (7.253, -0.5686, 5.716), (7.253, -0.5136, -11.71), (7.253, -0.5136, 5.716), (0.653, -0.5686, -11.71), (0.653, -0.5686, 5.716), (0.653, -0.5136, -11.71), (0.653, -0.5136, 5.716), (3.953, -0.5411, 7.233), (3.953, -0.5411, 7.233), (3.953, -0.5411, 7.233), (3.953, -0.5411, 7.233), (7.253, -0.5686, -5.904), (7.253, -0.5686, -0.094), (7.253, -0.5136, -0.094), (7.253, -0.5136, -5.904), (0.653, -0.5136, -0.094), (0.653, -0.5136, -5.904), (0.653, -0.5686, -0.094), (0.653, -0.5686, -5.904), (7.253, -0.7885, -11.71), (7.253, -0.7885, 5.716), (7.253, -0.7335, -11.71), (7.253, -0.7335, 5.716), (0.653, -0.7885, -11.71), (0.653, -0.7885, 5.716), (0.653, -0.7335, -11.71), (0.653, -0.7335, 5.716), (3.953, -0.761, 7.233), (3.953, -0.761, 7.233), (3.953, -0.761, 7.233), (3.953, -0.761, 7.233), (7.253, -0.7885, -5.904), (7.253, -0.7885, -0.094), (7.253, -0.7335, -0.094), (7.253, -0.7335, -5.904), (0.653, -0.7335, -0.094), (0.653, -0.7335, -5.904), (0.653, -0.7885, -0.094), (0.653, -0.7885, -5.904), (7.253, -1.008, -11.71), (7.253, -1.008, 5.716), (7.253, -0.9535, -11.71), (7.253, -0.9535, 5.716), (0.653, -1.008, -11.71), (0.653, -1.008, 5.716), (0.653, -0.9535, -11.71), (0.653, -0.9535, 5.716), (3.953, -0.9809, 7.233), (3.953, -0.9809, 7.233), (3.953, -0.9809, 7.233), (3.953, -0.9809, 7.233), (7.253, -1.008, -5.904), (7.253, -1.008, -0.094), (7.253, -0.9535, -0.094), (7.253, -0.9535, -5.904), (0.653, -0.9535, -0.094), (0.653, -0.9535, -5.904), (0.653, -1.008, -0.094), (0.653, -1.008, -5.904)], [], [(0, 1, 3, 2), (2, 3, 7, 6), (6, 7, 5, 4), (4, 5, 1, 0), (2, 6, 4, 0), (7, 3, 1, 5), (8, 9, 11, 10), (10, 11, 15, 14), (14, 15, 13, 12), (12, 13, 9, 8), (10, 14, 12, 8), (15, 11, 9, 13), (29, 17, 19, 30), (30, 19, 23, 32), (32, 23, 21, 34), (34, 21, 17, 29), (18, 22, 20, 16), (21, 23, 27, 26), (27, 25, 24, 26), (19, 17, 24, 25), (17, 21, 26, 24), (23, 19, 25, 27), (20, 35, 28, 16), (35, 34, 29, 28), (22, 33, 35, 20), (33, 32, 34, 35), (18, 31, 33, 22), (31, 30, 32, 33), (16, 28, 31, 18), (28, 29, 30, 31), (49, 37, 39, 50), (50, 39, 43, 52), (52, 43, 41, 54), (54, 41, 37, 49), (38, 42, 40, 36), (41, 43, 47, 46), (47, 45, 44, 46), (39, 37, 44, 45), (37, 41, 46, 44), (43, 39, 45, 47), (40, 55, 48, 36), (55, 54, 49, 48), (42, 53, 55, 40), (53, 52, 54, 55), (38, 51, 53, 42), (51, 50, 52, 53), (36, 48, 51, 38), (48, 49, 50, 51), (69, 57, 59, 70), (70, 59, 63, 72), (72, 63, 61, 74), (74, 61, 57, 69), (58, 62, 60, 56), (61, 63, 67, 66), (67, 65, 64, 66), (59, 57, 64, 65), (57, 61, 66, 64), (63, 59, 65, 67), (60, 75, 68, 56), (75, 74, 69, 68), (62, 73, 75, 60), (73, 72, 74, 75), (58, 71, 73, 62), (71, 70, 72, 73), (56, 68, 71, 58), (68, 69, 70, 71), (89, 77, 79, 90), (90, 79, 83, 92), (92, 83, 81, 94), (94, 81, 77, 89), (78, 82, 80, 76), (81, 83, 87, 86), (87, 85, 84, 86), (79, 77, 84, 85), (77, 81, 86, 84), (83, 79, 85, 87), (80, 95, 88, 76), (95, 94, 89, 88), (82, 93, 95, 80), (93, 92, 94, 95), (78, 91, 93, 82), (91, 90, 92, 93), (76, 88, 91, 78), (88, 89, 90, 91), (109, 97, 99, 110), (110, 99, 103, 112), (112, 103, 101, 114), (114, 101, 97, 109), (98, 102, 100, 96), (101, 103, 107, 106), (107, 105, 104, 106), (99, 97, 104, 105), (97, 101, 106, 104), (103, 99, 105, 107), (100, 115, 108, 96), (115, 114, 109, 108), (102, 113, 115, 100), (113, 112, 114, 115), (98, 111, 113, 102), (111, 110, 112, 113), (96, 108, 111, 98), (108, 109, 110, 111), (129, 117, 119, 130), (130, 119, 123, 132), (132, 123, 121, 134), (134, 121, 117, 129), (118, 122, 120, 116), (121, 123, 127, 126), (127, 125, 124, 126), (119, 117, 124, 125), (117, 121, 126, 124), (123, 119, 125, 127), (120, 135, 128, 116), (135, 134, 129, 128), (122, 133, 135, 120), (133, 132, 134, 135), (118, 131, 133, 122), (131, 130, 132, 133), (116, 128, 131, 118), (128, 129, 130, 131), (149, 137, 139, 150), (150, 139, 143, 152), (152, 143, 141, 154), (154, 141, 137, 149), (138, 142, 140, 136), (141, 143, 147, 146), (147, 145, 144, 146), (139, 137, 144, 145), (137, 141, 146, 144), (143, 139, 145, 147), (140, 155, 148, 136), (155, 154, 149, 148), (142, 153, 155, 140), (153, 152, 154, 155), (138, 151, 153, 142), (151, 150, 152, 153), (136, 148, 151, 138), (148, 149, 150, 151), (169, 157, 159, 170), (170, 159, 163, 172), (172, 163, 161, 174), (174, 161, 157, 169), (158, 162, 160, 156), (161, 163, 167, 166), (167, 165, 164, 166), (159, 157, 164, 165), (157, 161, 166, 164), (163, 159, 165, 167), (160, 175, 168, 156), (175, 174, 169, 168), (162, 173, 175, 160), (173, 172, 174, 175), (158, 171, 173, 162), (171, 170, 172, 173), (156, 168, 171, 158), (168, 169, 170, 171), (189, 177, 179, 190), (190, 179, 183, 192), (192, 183, 181, 194), (194, 181, 177, 189), (178, 182, 180, 176), (181, 183, 187, 186), (187, 185, 184, 186), (179, 177, 184, 185), (177, 181, 186, 184), (183, 179, 185, 187), (180, 195, 188, 176), (195, 194, 189, 188), (182, 193, 195, 180), (193, 192, 194, 195), (178, 191, 193, 182), (191, 190, 192, 193), (176, 188, 191, 178), (188, 189, 190, 191), (209, 197, 199, 210), (210, 199, 203, 212), (212, 203, 201, 214), (214, 201, 197, 209), (198, 202, 200, 196), (201, 203, 207, 206), (207, 205, 204, 206), (199, 197, 204, 205), (197, 201, 206, 204), (203, 199, 205, 207), (200, 215, 208, 196), (215, 214, 209, 208), (202, 213, 215, 200), (213, 212, 214, 215), (198, 211, 213, 202), (211, 210, 212, 213), (196, 208, 211, 198), (208, 209, 210, 211)])
_uv = me_cube_013.uv_layers.new(name='UVMap')
_uv.uv.foreach_set('vector', [0.375, 0.0, 0.625, 0.0, 0.625, 0.25, 0.375, 0.25, 0.375, 0.25, 0.625, 0.25, 0.625, 0.5, 0.375, 0.5, 0.375, 0.5, 0.625, 0.5, 0.625, 0.75, 0.375, 0.75, 0.375, 0.75, 0.625, 0.75, 0.625, 1.0, 0.375, 1.0, 0.125, 0.5, 0.375, 0.5, 0.375, 0.75, 0.125, 0.75, 0.625, 0.5, 0.875, 0.5, 0.875, 0.75, 0.625, 0.75, 0.375, 0.0, 0.625, 0.0, 0.625, 0.25, 0.375, 0.25, 0.375, 0.25, 0.625, 0.25, 0.625, 0.5, 0.375, 0.5, 0.375, 0.5, 0.625, 0.5, 0.625, 0.75, 0.375, 0.75, 0.375, 0.75, 0.625, 0.75, 0.625, 1.0, 0.375, 1.0, 0.125, 0.5, 0.375, 0.5, 0.375, 0.75, 0.125, 0.75, 0.625, 0.5, 0.875, 0.5, 0.875, 0.75, 0.625, 0.75, 0.5417, 0.0, 0.625, 0.0, 0.625, 0.25, 0.5417, 0.25, 0.5417, 0.25, 0.625, 0.25, 0.625, 0.5, 0.5417, 0.5, 0.5417, 0.5, 0.625, 0.5, 0.625, 0.75, 0.5417, 0.75, 0.5417, 0.75, 0.625, 0.75, 0.625, 1.0, 0.5417, 1.0, 0.125, 0.5, 0.375, 0.5, 0.375, 0.75, 0.125, 0.75, 0.625, 0.75, 0.625, 0.5, 0.625, 0.5, 0.625, 0.75, 0.625, 0.5, 0.875, 0.5, 0.875, 0.75, 0.625, 0.75, 0.625, 0.25, 0.625, 0.0, 0.625, 0.0, 0.625, 0.25, 0.625, 1.0, 0.625, 0.75, 0.625, 0.75, 0.625, 1.0, 0.625, 0.5, 0.625, 0.25, 0.625, 0.25, 0.625, 0.5, 0.375, 0.75, 0.4583, 0.75, 0.4583, 1.0, 0.375, 1.0, 0.4583, 0.75, 0.5417, 0.75, 0.5417, 1.0, 0.4583, 1.0, 0.375, 0.5, 0.4583, 0.5, 0.4583, 0.75, 0.375, 0.75, 0.4583, 0.5, 0.5417, 0.5, 0.5417, 0.75, 0.4583, 0.75, 0.375, 0.25, 0.4583, 0.25, 0.4583, 0.5, 0.375, 0.5, 0.4583, 0.25, 0.5417, 0.25, 0.5417, 0.5, 0.4583, 0.5, 0.375, 0.0, 0.4583, 0.0, 0.4583, 0.25, 0.375, 0.25, 0.4583, 0.0, 0.5417, 0.0, 0.5417, 0.25, 0.4583, 0.25, 0.5417, 0.0, 0.625, 0.0, 0.625, 0.25, 0.5417, 0.25, 0.5417, 0.25, 0.625, 0.25, 0.625, 0.5, 0.5417, 0.5, 0.5417, 0.5, 0.625, 0.5, 0.625, 0.75, 0.5417, 0.75, 0.5417, 0.75, 0.625, 0.75, 0.625, 1.0, 0.5417, 1.0, 0.125, 0.5, 0.375, 0.5, 0.375, 0.75, 0.125, 0.75, 0.625, 0.75, 0.625, 0.5, 0.625, 0.5, 0.625, 0.75, 0.625, 0.5, 0.875, 0.5, 0.875, 0.75, 0.625, 0.75, 0.625, 0.25, 0.625, 0.0, 0.625, 0.0, 0.625, 0.25, 0.625, 1.0, 0.625, 0.75, 0.625, 0.75, 0.625, 1.0, 0.625, 0.5, 0.625, 0.25, 0.625, 0.25, 0.625, 0.5, 0.375, 0.75, 0.4583, 0.75, 0.4583, 1.0, 0.375, 1.0, 0.4583, 0.75, 0.5417, 0.75, 0.5417, 1.0, 0.4583, 1.0, 0.375, 0.5, 0.4583, 0.5, 0.4583, 0.75, 0.375, 0.75, 0.4583, 0.5, 0.5417, 0.5, 0.5417, 0.75, 0.4583, 0.75, 0.375, 0.25, 0.4583, 0.25, 0.4583, 0.5, 0.375, 0.5, 0.4583, 0.25, 0.5417, 0.25, 0.5417, 0.5, 0.4583, 0.5, 0.375, 0.0, 0.4583, 0.0, 0.4583, 0.25, 0.375, 0.25, 0.4583, 0.0, 0.5417, 0.0, 0.5417, 0.25, 0.4583, 0.25, 0.5417, 0.0, 0.625, 0.0, 0.625, 0.25, 0.5417, 0.25, 0.5417, 0.25, 0.625, 0.25, 0.625, 0.5, 0.5417, 0.5, 0.5417, 0.5, 0.625, 0.5, 0.625, 0.75, 0.5417, 0.75, 0.5417, 0.75, 0.625, 0.75, 0.625, 1.0, 0.5417, 1.0, 0.125, 0.5, 0.375, 0.5, 0.375, 0.75, 0.125, 0.75, 0.625, 0.75, 0.625, 0.5, 0.625, 0.5, 0.625, 0.75, 0.625, 0.5, 0.875, 0.5, 0.875, 0.75, 0.625, 0.75, 0.625, 0.25, 0.625, 0.0, 0.625, 0.0, 0.625, 0.25, 0.625, 1.0, 0.625, 0.75, 0.625, 0.75, 0.625, 1.0, 0.625, 0.5, 0.625, 0.25, 0.625, 0.25, 0.625, 0.5, 0.375, 0.75, 0.4583, 0.75, 0.4583, 1.0, 0.375, 1.0, 0.4583, 0.75, 0.5417, 0.75, 0.5417, 1.0, 0.4583, 1.0, 0.375, 0.5, 0.4583, 0.5, 0.4583, 0.75, 0.375, 0.75, 0.4583, 0.5, 0.5417, 0.5, 0.5417, 0.75, 0.4583, 0.75, 0.375, 0.25, 0.4583, 0.25, 0.4583, 0.5, 0.375, 0.5, 0.4583, 0.25, 0.5417, 0.25, 0.5417, 0.5, 0.4583, 0.5, 0.375, 0.0, 0.4583, 0.0, 0.4583, 0.25, 0.375, 0.25, 0.4583, 0.0, 0.5417, 0.0, 0.5417, 0.25, 0.4583, 0.25, 0.5417, 0.0, 0.625, 0.0, 0.625, 0.25, 0.5417, 0.25, 0.5417, 0.25, 0.625, 0.25, 0.625, 0.5, 0.5417, 0.5, 0.5417, 0.5, 0.625, 0.5, 0.625, 0.75, 0.5417, 0.75, 0.5417, 0.75, 0.625, 0.75, 0.625, 1.0, 0.5417, 1.0, 0.125, 0.5, 0.375, 0.5, 0.375, 0.75, 0.125, 0.75, 0.625, 0.75, 0.625, 0.5, 0.625, 0.5, 0.625, 0.75, 0.625, 0.5, 0.875, 0.5, 0.875, 0.75, 0.625, 0.75, 0.625, 0.25, 0.625, 0.0, 0.625, 0.0, 0.625, 0.25, 0.625, 1.0, 0.625, 0.75, 0.625, 0.75, 0.625, 1.0, 0.625, 0.5, 0.625, 0.25, 0.625, 0.25, 0.625, 0.5, 0.375, 0.75, 0.4583, 0.75, 0.4583, 1.0, 0.375, 1.0, 0.4583, 0.75, 0.5417, 0.75, 0.5417, 1.0, 0.4583, 1.0, 0.375, 0.5, 0.4583, 0.5, 0.4583, 0.75, 0.375, 0.75, 0.4583, 0.5, 0.5417, 0.5, 0.5417, 0.75, 0.4583, 0.75, 0.375, 0.25, 0.4583, 0.25, 0.4583, 0.5, 0.375, 0.5, 0.4583, 0.25, 0.5417, 0.25, 0.5417, 0.5, 0.4583, 0.5, 0.375, 0.0, 0.4583, 0.0, 0.4583, 0.25, 0.375, 0.25, 0.4583, 0.0, 0.5417, 0.0, 0.5417, 0.25, 0.4583, 0.25, 0.5417, 0.0, 0.625, 0.0, 0.625, 0.25, 0.5417, 0.25, 0.5417, 0.25, 0.625, 0.25, 0.625, 0.5, 0.5417, 0.5, 0.5417, 0.5, 0.625, 0.5, 0.625, 0.75, 0.5417, 0.75, 0.5417, 0.75, 0.625, 0.75, 0.625, 1.0, 0.5417, 1.0, 0.125, 0.5, 0.375, 0.5, 0.375, 0.75, 0.125, 0.75, 0.625, 0.75, 0.625, 0.5, 0.625, 0.5, 0.625, 0.75, 0.625, 0.5, 0.875, 0.5, 0.875, 0.75, 0.625, 0.75, 0.625, 0.25, 0.625, 0.0, 0.625, 0.0, 0.625, 0.25, 0.625, 1.0, 0.625, 0.75, 0.625, 0.75, 0.625, 1.0, 0.625, 0.5, 0.625, 0.25, 0.625, 0.25, 0.625, 0.5, 0.375, 0.75, 0.4583, 0.75, 0.4583, 1.0, 0.375, 1.0, 0.4583, 0.75, 0.5417, 0.75, 0.5417, 1.0, 0.4583, 1.0, 0.375, 0.5, 0.4583, 0.5, 0.4583, 0.75, 0.375, 0.75, 0.4583, 0.5, 0.5417, 0.5, 0.5417, 0.75, 0.4583, 0.75, 0.375, 0.25, 0.4583, 0.25, 0.4583, 0.5, 0.375, 0.5, 0.4583, 0.25, 0.5417, 0.25, 0.5417, 0.5, 0.4583, 0.5, 0.375, 0.0, 0.4583, 0.0, 0.4583, 0.25, 0.375, 0.25, 0.4583, 0.0, 0.5417, 0.0, 0.5417, 0.25, 0.4583, 0.25, 0.5417, 0.0, 0.625, 0.0, 0.625, 0.25, 0.5417, 0.25, 0.5417, 0.25, 0.625, 0.25, 0.625, 0.5, 0.5417, 0.5, 0.5417, 0.5, 0.625, 0.5, 0.625, 0.75, 0.5417, 0.75, 0.5417, 0.75, 0.625, 0.75, 0.625, 1.0, 0.5417, 1.0, 0.125, 0.5, 0.375, 0.5, 0.375, 0.75, 0.125, 0.75, 0.625, 0.75, 0.625, 0.5, 0.625, 0.5, 0.625, 0.75, 0.625, 0.5, 0.875, 0.5, 0.875, 0.75, 0.625, 0.75, 0.625, 0.25, 0.625, 0.0, 0.625, 0.0, 0.625, 0.25, 0.625, 1.0, 0.625, 0.75, 0.625, 0.75, 0.625, 1.0, 0.625, 0.5, 0.625, 0.25, 0.625, 0.25, 0.625, 0.5, 0.375, 0.75, 0.4583, 0.75, 0.4583, 1.0, 0.375, 1.0, 0.4583, 0.75, 0.5417, 0.75, 0.5417, 1.0, 0.4583, 1.0, 0.375, 0.5, 0.4583, 0.5, 0.4583, 0.75, 0.375, 0.75, 0.4583, 0.5, 0.5417, 0.5, 0.5417, 0.75, 0.4583, 0.75, 0.375, 0.25, 0.4583, 0.25, 0.4583, 0.5, 0.375, 0.5, 0.4583, 0.25, 0.5417, 0.25, 0.5417, 0.5, 0.4583, 0.5, 0.375, 0.0, 0.4583, 0.0, 0.4583, 0.25, 0.375, 0.25, 0.4583, 0.0, 0.5417, 0.0, 0.5417, 0.25, 0.4583, 0.25, 0.5417, 0.0, 0.625, 0.0, 0.625, 0.25, 0.5417, 0.25, 0.5417, 0.25, 0.625, 0.25, 0.625, 0.5, 0.5417, 0.5, 0.5417, 0.5, 0.625, 0.5, 0.625, 0.75, 0.5417, 0.75, 0.5417, 0.75, 0.625, 0.75, 0.625, 1.0, 0.5417, 1.0, 0.125, 0.5, 0.375, 0.5, 0.375, 0.75, 0.125, 0.75, 0.625, 0.75, 0.625, 0.5, 0.625, 0.5, 0.625, 0.75, 0.625, 0.5, 0.875, 0.5, 0.875, 0.75, 0.625, 0.75, 0.625, 0.25, 0.625, 0.0, 0.625, 0.0, 0.625, 0.25, 0.625, 1.0, 0.625, 0.75, 0.625, 0.75, 0.625, 1.0, 0.625, 0.5, 0.625, 0.25, 0.625, 0.25, 0.625, 0.5, 0.375, 0.75, 0.4583, 0.75, 0.4583, 1.0, 0.375, 1.0, 0.4583, 0.75, 0.5417, 0.75, 0.5417, 1.0, 0.4583, 1.0, 0.375, 0.5, 0.4583, 0.5, 0.4583, 0.75, 0.375, 0.75, 0.4583, 0.5, 0.5417, 0.5, 0.5417, 0.75, 0.4583, 0.75, 0.375, 0.25, 0.4583, 0.25, 0.4583, 0.5, 0.375, 0.5, 0.4583, 0.25, 0.5417, 0.25, 0.5417, 0.5, 0.4583, 0.5, 0.375, 0.0, 0.4583, 0.0, 0.4583, 0.25, 0.375, 0.25, 0.4583, 0.0, 0.5417, 0.0, 0.5417, 0.25, 0.4583, 0.25, 0.5417, 0.0, 0.625, 0.0, 0.625, 0.25, 0.5417, 0.25, 0.5417, 0.25, 0.625, 0.25, 0.625, 0.5, 0.5417, 0.5, 0.5417, 0.5, 0.625, 0.5, 0.625, 0.75, 0.5417, 0.75, 0.5417, 0.75, 0.625, 0.75, 0.625, 1.0, 0.5417, 1.0, 0.125, 0.5, 0.375, 0.5, 0.375, 0.75, 0.125, 0.75, 0.625, 0.75, 0.625, 0.5, 0.625, 0.5, 0.625, 0.75, 0.625, 0.5, 0.875, 0.5, 0.875, 0.75, 0.625, 0.75, 0.625, 0.25, 0.625, 0.0, 0.625, 0.0, 0.625, 0.25, 0.625, 1.0, 0.625, 0.75, 0.625, 0.75, 0.625, 1.0, 0.625, 0.5, 0.625, 0.25, 0.625, 0.25, 0.625, 0.5, 0.375, 0.75, 0.4583, 0.75, 0.4583, 1.0, 0.375, 1.0, 0.4583, 0.75, 0.5417, 0.75, 0.5417, 1.0, 0.4583, 1.0, 0.375, 0.5, 0.4583, 0.5, 0.4583, 0.75, 0.375, 0.75, 0.4583, 0.5, 0.5417, 0.5, 0.5417, 0.75, 0.4583, 0.75, 0.375, 0.25, 0.4583, 0.25, 0.4583, 0.5, 0.375, 0.5, 0.4583, 0.25, 0.5417, 0.25, 0.5417, 0.5, 0.4583, 0.5, 0.375, 0.0, 0.4583, 0.0, 0.4583, 0.25, 0.375, 0.25, 0.4583, 0.0, 0.5417, 0.0, 0.5417, 0.25, 0.4583, 0.25, 0.5417, 0.0, 0.625, 0.0, 0.625, 0.25, 0.5417, 0.25, 0.5417, 0.25, 0.625, 0.25, 0.625, 0.5, 0.5417, 0.5, 0.5417, 0.5, 0.625, 0.5, 0.625, 0.75, 0.5417, 0.75, 0.5417, 0.75, 0.625, 0.75, 0.625, 1.0, 0.5417, 1.0, 0.125, 0.5, 0.375, 0.5, 0.375, 0.75, 0.125, 0.75, 0.625, 0.75, 0.625, 0.5, 0.625, 0.5, 0.625, 0.75, 0.625, 0.5, 0.875, 0.5, 0.875, 0.75, 0.625, 0.75, 0.625, 0.25, 0.625, 0.0, 0.625, 0.0, 0.625, 0.25, 0.625, 1.0, 0.625, 0.75, 0.625, 0.75, 0.625, 1.0, 0.625, 0.5, 0.625, 0.25, 0.625, 0.25, 0.625, 0.5, 0.375, 0.75, 0.4583, 0.75, 0.4583, 1.0, 0.375, 1.0, 0.4583, 0.75, 0.5417, 0.75, 0.5417, 1.0, 0.4583, 1.0, 0.375, 0.5, 0.4583, 0.5, 0.4583, 0.75, 0.375, 0.75, 0.4583, 0.5, 0.5417, 0.5, 0.5417, 0.75, 0.4583, 0.75, 0.375, 0.25, 0.4583, 0.25, 0.4583, 0.5, 0.375, 0.5, 0.4583, 0.25, 0.5417, 0.25, 0.5417, 0.5, 0.4583, 0.5, 0.375, 0.0, 0.4583, 0.0, 0.4583, 0.25, 0.375, 0.25, 0.4583, 0.0, 0.5417, 0.0, 0.5417, 0.25, 0.4583, 0.25, 0.5417, 0.0, 0.625, 0.0, 0.625, 0.25, 0.5417, 0.25, 0.5417, 0.25, 0.625, 0.25, 0.625, 0.5, 0.5417, 0.5, 0.5417, 0.5, 0.625, 0.5, 0.625, 0.75, 0.5417, 0.75, 0.5417, 0.75, 0.625, 0.75, 0.625, 1.0, 0.5417, 1.0, 0.125, 0.5, 0.375, 0.5, 0.375, 0.75, 0.125, 0.75, 0.625, 0.75, 0.625, 0.5, 0.625, 0.5, 0.625, 0.75, 0.625, 0.5, 0.875, 0.5, 0.875, 0.75, 0.625, 0.75, 0.625, 0.25, 0.625, 0.0, 0.625, 0.0, 0.625, 0.25, 0.625, 1.0, 0.625, 0.75, 0.625, 0.75, 0.625, 1.0, 0.625, 0.5, 0.625, 0.25, 0.625, 0.25, 0.625, 0.5, 0.375, 0.75, 0.4583, 0.75, 0.4583, 1.0, 0.375, 1.0, 0.4583, 0.75, 0.5417, 0.75, 0.5417, 1.0, 0.4583, 1.0, 0.375, 0.5, 0.4583, 0.5, 0.4583, 0.75, 0.375, 0.75, 0.4583, 0.5, 0.5417, 0.5, 0.5417, 0.75, 0.4583, 0.75, 0.375, 0.25, 0.4583, 0.25, 0.4583, 0.5, 0.375, 0.5, 0.4583, 0.25, 0.5417, 0.25, 0.5417, 0.5, 0.4583, 0.5, 0.375, 0.0, 0.4583, 0.0, 0.4583, 0.25, 0.375, 0.25, 0.4583, 0.0, 0.5417, 0.0, 0.5417, 0.25, 0.4583, 0.25])
me_cube_013.materials.append(mat_material)
me_cube_013.update()

# ---- objects
ob_base = bpy.data.objects.new('Base', me_cube)
ob_top = bpy.data.objects.new('Top', me_cube_001)
ob_tower = bpy.data.objects.new('Tower', me_cube_002)
ob_bars = bpy.data.objects.new('Bars', me_cube_003)
ob_bars_003 = bpy.data.objects.new('Bars.003', me_cube_015)
ob_top_002 = bpy.data.objects.new('Top.002', me_cube_012)
ob_bars_002 = bpy.data.objects.new('Bars.002', me_cube_013)

# ---- transforms, parenting, visibility, modifiers, constraints
ob_base.location = (0.0, 0.0, -0.5411)
ob_base.scale = (9.351, 9.351, 1.013)
ob_base.lock_rotations_4d = False
ob_base.empty_display_type = 'ARROWS'
ob_base.lineart.crease_threshold = 0.0
ob_top.location = (0.0, 0.0, 0.7138)
ob_top.scale = (9.73, 9.73, 0.5864)
ob_top.lock_rotations_4d = False
ob_top.empty_display_type = 'ARROWS'
ob_top.lineart.crease_threshold = 0.0
ob_tower.location = (-7.965, 8.222, 2.863)
ob_tower.scale = (-0.06925, 0.2283, 1.686)
_m = ob_tower.modifiers.new('Array', 'ARRAY')
_m.count = 10
_m.relative_offset_displace = (0.0, -4.0, 0.0)
ob_bars.location = (-8.048, -0.06883, 3.443)
ob_bars.scale = (0.02098, 8.304, 0.1935)
_m = ob_bars.modifiers.new('Array', 'ARRAY')
_m.relative_offset_displace = (0.0, 0.0, -3.0)
ob_bars_003.location = (0.1636, -8.466, 3.443)
ob_bars_003.rotation_euler = (0.0, -0.0, 1.571)
ob_bars_003.scale = (0.02098, 8.304, 0.1935)
_m = ob_bars_003.modifiers.new('Mirror', 'MIRROR')
_m.use_axis = (True, True, False)
_m.mirror_object = ob_top
ob_top_002.location = (0.0, 0.0, 0.7138)
ob_top_002.scale = (9.14, 9.14, 0.5509)
ob_top_002.lock_rotations_4d = False
ob_top_002.empty_display_type = 'ARROWS'
ob_top_002.lineart.crease_threshold = 0.0
ob_bars_002.location = (-8.048, -0.06883, 3.443)
ob_bars_002.scale = (0.02098, 8.304, 0.1935)
_m = ob_bars_002.modifiers.new('Mirror.001', 'MIRROR')
_m.mirror_object = ob_top

# ---- collection membership
col_collection.objects.link(ob_base)
col_collection.objects.link(ob_top)
col_fence.objects.link(ob_tower)
col_fence.objects.link(ob_bars)
col_fence_001.objects.link(ob_bars_003)
col_fencejoint_001.objects.link(ob_top_002)
col_fencejoint_001.objects.link(ob_bars_002)
def _layer_coll(name, lc=None):
    lc = lc or bpy.context.view_layer.layer_collection
    for c in lc.children:
        if c.name == name: return c
        r = _layer_coll(name, c)
        if r: return r
_layer_coll('Fence').exclude = True

# ---- scene / render settings (as saved in the file)
scene.frame_start = 1; scene.frame_end = 250; scene.frame_set(1)
scene.render.engine = 'BLENDER_EEVEE_NEXT'
bpy.context.view_layer.update()

# ---- added for rendering (the .blend has no active camera and no usable light): camera, sun
cam_auto = bpy.data.cameras.new('AutoCamera')
cam_auto.lens = 50.0
cam_auto.sensor_width = 36.0
cam_auto.clip_end = 1000.0
ob_auto_camera = bpy.data.objects.new('AutoCamera', cam_auto)
scene.collection.objects.link(ob_auto_camera)
ob_auto_camera.location = (26.1423, -31.3708, 22.5583)
ob_auto_camera.rotation_euler = (1.09748, -7.21219e-08, 0.694738)
scene.camera = ob_auto_camera
light_auto_sun = bpy.data.lights.new('AutoSun', 'SUN')
light_auto_sun.energy = 3.0
light_auto_sun.angle = 0.0523599
ob_auto_sun = bpy.data.objects.new('AutoSun', light_auto_sun)
scene.collection.objects.link(ob_auto_sun)
ob_auto_sun.rotation_euler = (0.872665, 0.174533, 0.523599)
bpy.context.view_layer.update()
